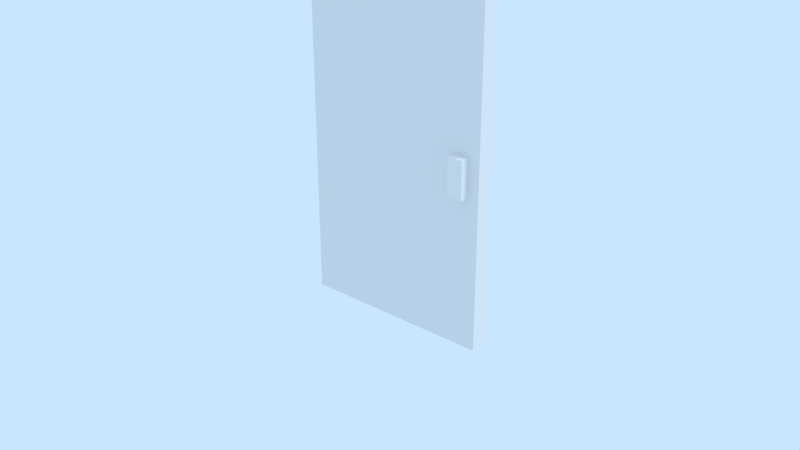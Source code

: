 # Source: LibDoor.blend  (saved by Blender 2.79.7; exported with 4.5.12 LTS)
import bpy
from mathutils import Matrix  # noqa: F401  (used for matrix-valued properties, if any)

bpy.ops.wm.read_factory_settings(use_empty=True)
scene = bpy.context.scene
scene.name = 'LibDoor'

# ---- collections
col_collection_1 = bpy.data.collections.new('Collection 1'); scene.collection.children.link(col_collection_1)
col_collection_2 = bpy.data.collections.new('Collection 2'); scene.collection.children.link(col_collection_2)
col_collection_2.hide_render = True
col_collection_2.hide_viewport = True
col_collection_3 = bpy.data.collections.new('Collection 3'); scene.collection.children.link(col_collection_3)
col_collection_3.hide_render = True
col_collection_3.hide_viewport = True
col_collection_4 = bpy.data.collections.new('Collection 4'); scene.collection.children.link(col_collection_4)
col_collection_4.hide_render = True
col_collection_4.hide_viewport = True
col_collection_5 = bpy.data.collections.new('Collection 5'); scene.collection.children.link(col_collection_5)
col_collection_5.hide_render = True
col_collection_5.hide_viewport = True
col_collection_6 = bpy.data.collections.new('Collection 6'); scene.collection.children.link(col_collection_6)
col_collection_6.hide_render = True
col_collection_6.hide_viewport = True
col_collection_7 = bpy.data.collections.new('Collection 7'); scene.collection.children.link(col_collection_7)
col_collection_7.hide_render = True
col_collection_7.hide_viewport = True
col_collection_8 = bpy.data.collections.new('Collection 8'); scene.collection.children.link(col_collection_8)
col_collection_8.hide_render = True
col_collection_8.hide_viewport = True
col_collection_9 = bpy.data.collections.new('Collection 9'); scene.collection.children.link(col_collection_9)
col_collection_9.hide_render = True
col_collection_9.hide_viewport = True
col_collection_10 = bpy.data.collections.new('Collection 10'); scene.collection.children.link(col_collection_10)
col_collection_10.hide_render = True
col_collection_10.hide_viewport = True
col_collection_11 = bpy.data.collections.new('Collection 11'); scene.collection.children.link(col_collection_11)
col_collection_11.hide_render = True
col_collection_11.hide_viewport = True
col_collection_12 = bpy.data.collections.new('Collection 12'); scene.collection.children.link(col_collection_12)
col_collection_12.hide_render = True
col_collection_12.hide_viewport = True
col_collection_13 = bpy.data.collections.new('Collection 13'); scene.collection.children.link(col_collection_13)
col_collection_13.hide_render = True
col_collection_13.hide_viewport = True
col_collection_14 = bpy.data.collections.new('Collection 14'); scene.collection.children.link(col_collection_14)
col_collection_14.hide_render = True
col_collection_14.hide_viewport = True
col_collection_15 = bpy.data.collections.new('Collection 15'); scene.collection.children.link(col_collection_15)
col_collection_15.hide_render = True
col_collection_15.hide_viewport = True
col_collection_16 = bpy.data.collections.new('Collection 16'); scene.collection.children.link(col_collection_16)
col_collection_16.hide_render = True
col_collection_16.hide_viewport = True
col_collection_17 = bpy.data.collections.new('Collection 17'); scene.collection.children.link(col_collection_17)
col_collection_17.hide_render = True
col_collection_17.hide_viewport = True
col_collection_18 = bpy.data.collections.new('Collection 18'); scene.collection.children.link(col_collection_18)
col_collection_18.hide_render = True
col_collection_18.hide_viewport = True
col_collection_19 = bpy.data.collections.new('Collection 19'); scene.collection.children.link(col_collection_19)
col_collection_19.hide_render = True
col_collection_19.hide_viewport = True
col_collection_20 = bpy.data.collections.new('Collection 20'); scene.collection.children.link(col_collection_20)
col_collection_20.hide_render = True
col_collection_20.hide_viewport = True

# ---- materials (node trees are filled in below, after node groups)
mat_solidcolor = bpy.data.materials.new('SolidColor')
mat_solidcolor.alpha_threshold = 0.0
mat_solidcolor.use_transparent_shadow = False
mat_solidcolor.roughness = 0.5
mat_solidcolor.specular_intensity = 0.0
mat_metal = bpy.data.materials.new('Metal')
mat_metal.alpha_threshold = 0.0
mat_metal.use_transparent_shadow = False
mat_metal.diffuse_color = (0.8275, 0.8275, 0.8275, 1.0)
mat_metal.roughness = 0.5
mat_metal.specular_intensity = 0.1

# ---- material node trees

# ---- world
world_world = bpy.data.worlds.new('World'); scene.world = world_world
world_world.color = (0.5853, 0.7879, 1.0)
world_world.use_sun_shadow = False
world_world.sun_shadow_jitter_overblur = 0.0

# ---- lights
light_sun = bpy.data.lights.new('Sun', 'SUN')
light_sun.transmission_factor = 0.0
light_sun.cutoff_distance = 42.0
light_sun.angle = 0.1993
light_sun.energy = 1.0
light_sun.shadow_buffer_clip_start = 1.001
light_sun.shadow_soft_size = 0.1
light_sun.shadow_cascade_max_distance = 1000.0

# ---- meshes
me_doorcoliision = bpy.data.meshes.new('DoorColiision')
me_doorcoliision.from_pydata([(0.0, -0.05, -1.0), (0.0, -0.05, 1.1), (0.0, 0.05, -1.0), (0.0, 0.05, 1.1), (1.0, -0.05, -1.0), (1.0, -0.05, 1.1), (1.0, 0.05, -1.0), (1.0, 0.05, 1.1)], [], [(0, 1, 3, 2), (2, 3, 7, 6), (6, 7, 5, 4), (4, 5, 1, 0), (2, 6, 4, 0), (7, 3, 1, 5)])
me_doorcoliision.use_remesh_preserve_volume = False
me_doorcoliision.use_remesh_preserve_attributes = False
me_doorcoliision.use_mirror_vertex_groups = False
me_doorcoliision.update()
me_door1mesh = bpy.data.meshes.new('Door1Mesh')
me_door1mesh.from_pydata([(0.0, -0.05, -1.0), (0.0, -0.05, 1.1), (0.0, 0.05, -1.0), (0.0, 0.05, 1.1), (1.0, -0.05, -1.0), (1.0, -0.05, 1.1), (1.0, 0.05, -1.0), (1.0, 0.05, 1.1), (0.86, -0.1, -0.2), (0.86, -0.1, -2.98e-08), (0.86, 0.1, -0.2), (0.86, 0.1, -2.98e-08), (0.94, -0.1, -0.2), (0.94, -0.1, -2.98e-08), (0.94, 0.1, -0.2), (0.94, 0.1, -2.98e-08)], [], [(0, 1, 3, 2), (2, 3, 7, 6), (6, 7, 5, 4), (4, 5, 1, 0), (2, 6, 4, 0), (7, 3, 1, 5), (8, 9, 11, 10), (10, 11, 15, 14), (14, 15, 13, 12), (12, 13, 9, 8), (10, 14, 12, 8), (15, 11, 9, 13)])
me_door1mesh.polygons.foreach_set('material_index', [0, 0, 0, 0, 0, 0, 1, 1, 1, 1, 1, 1])
me_door1mesh.materials.append(mat_solidcolor)
me_door1mesh.materials.append(mat_metal)
me_door1mesh.use_remesh_preserve_volume = False
me_door1mesh.use_remesh_preserve_attributes = False
me_door1mesh.use_mirror_vertex_groups = False
me_door1mesh.update()
me_door2mesh = bpy.data.meshes.new('Door2Mesh')
me_door2mesh.from_pydata([(-0.5, -0.05, 1.103), (-0.4167, -0.05, 1.103), (-0.3333, -0.05, 1.103), (-0.25, -0.05, 1.103), (-0.1667, -0.05, 1.103), (-0.1034, -0.05, 1.103), (-0.5, -0.05, 0.9975), (-0.5, -0.05, 0.0525), (-0.4167, -0.05, 0.9975), (-0.4167, -0.05, 0.0525), (-0.3333, -0.05, 0.9975), (-0.3333, -0.05, 0.0525), (-0.25, -0.05, 0.9975), (-0.25, -0.05, 0.0525), (-0.1667, -0.05, 0.9975), (-0.1667, -0.05, 0.0525), (-0.1034, -0.05, 0.9975), (-0.1034, -0.05, 0.0525), (-0.04167, -0.05, 1.103), (-0.04167, -0.05, 0.0525), (-0.04167, -0.05, 0.9975), (-0.5, 0.05, 1.103), (-0.4167, 0.05, 1.103), (-0.3333, 0.05, 1.103), (-0.25, 0.05, 1.103), (-0.1667, 0.05, 1.103), (-0.1034, 0.05, 1.103), (-0.5, 0.05, 0.9975), (-0.5, 0.05, 0.0525), (-0.4167, 0.05, 0.9975), (-0.4167, 0.05, 0.0525), (-0.3333, 0.05, 0.9975), (-0.3333, 0.05, 0.0525), (-0.25, 0.05, 0.9975), (-0.25, 0.05, 0.0525), (-0.1667, 0.05, 0.9975), (-0.1667, 0.05, 0.0525), (-0.1034, 0.05, 0.9975), (-0.1034, 0.05, 0.0525), (-0.04167, 0.05, 1.103), (-0.04167, 0.05, 0.0525), (-0.04167, 0.05, 0.9975), (-0.5, 0.0, 1.103), (-0.1034, 0.0, 1.103), (-0.1667, 0.0, 1.103), (-0.25, 0.0, 1.103), (-0.3333, 0.0, 1.103), (-0.4167, 0.0, 1.103), (-0.04167, 0.0, 1.103), (-0.5, 0.0, 0.0525), (-0.5, 0.0, 0.9975), (0.0, -0.05, 1.103), (0.5, -0.05, 1.103), (0.4167, -0.05, 1.103), (0.3333, -0.05, 1.103), (0.25, -0.05, 1.103), (0.1667, -0.05, 1.103), (0.1034, -0.05, 1.103), (0.0, -0.05, 0.0525), (0.0, -0.05, 0.9975), (0.5, -0.05, 0.9975), (0.5, -0.05, 0.0525), (0.4167, -0.05, 0.9975), (0.4167, -0.05, 0.0525), (0.3333, -0.05, 0.9975), (0.3333, -0.05, 0.0525), (0.25, -0.05, 0.9975), (0.25, -0.05, 0.0525), (0.1667, -0.05, 0.9975), (0.1667, -0.05, 0.0525), (0.1034, -0.05, 0.9975), (0.1034, -0.05, 0.0525), (0.04167, -0.05, 1.103), (0.04167, -0.05, 0.0525), (0.04167, -0.05, 0.9975), (0.0, 0.05, 1.103), (0.5, 0.05, 1.103), (0.4167, 0.05, 1.103), (0.3333, 0.05, 1.103), (0.25, 0.05, 1.103), (0.1667, 0.05, 1.103), (0.1034, 0.05, 1.103), (0.0, 0.05, 0.0525), (0.0, 0.05, 0.9975), (0.5, 0.05, 0.9975), (0.5, 0.05, 0.0525), (0.4167, 0.05, 0.9975), (0.4167, 0.05, 0.0525), (0.3333, 0.05, 0.9975), (0.3333, 0.05, 0.0525), (0.25, 0.05, 0.9975), (0.25, 0.05, 0.0525), (0.1667, 0.05, 0.9975), (0.1667, 0.05, 0.0525), (0.1034, 0.05, 0.9975), (0.1034, 0.05, 0.0525), (0.04167, 0.05, 1.103), (0.04167, 0.05, 0.0525), (0.04167, 0.05, 0.9975), (0.0, 0.0, 1.103), (0.5, 0.0, 1.103), (0.1034, 0.0, 1.103), (0.1667, 0.0, 1.103), (0.25, 0.0, 1.103), (0.3333, 0.0, 1.103), (0.4167, 0.0, 1.103), (0.04167, 0.0, 1.103), (0.5, 0.0, 0.0525), (0.5, 0.0, 0.9975), (-0.5, -0.05, -1.003), (-0.4167, -0.05, -1.003), (-0.3333, -0.05, -1.003), (-0.25, -0.05, -1.003), (-0.1667, -0.05, -1.003), (-0.1034, -0.05, -1.003), (-0.5, -0.05, -0.8975), (-0.5, -0.05, -0.0525), (-0.4167, -0.05, -0.8975), (-0.4167, -0.05, -0.0525), (-0.3333, -0.05, -0.8975), (-0.3333, -0.05, -0.0525), (-0.25, -0.05, -0.8975), (-0.25, -0.05, -0.0525), (-0.1667, -0.05, -0.8975), (-0.1667, -0.05, -0.0525), (-0.1034, -0.05, -0.8975), (-0.1034, -0.05, -0.0525), (-0.04167, -0.05, -1.003), (-0.04167, -0.05, -0.0525), (-0.04167, -0.05, -0.8975), (-0.5, -0.05, 0.0), (-0.4167, -0.05, 0.0), (-0.3333, -0.05, 0.0), (-0.25, -0.05, 0.0), (-0.1667, -0.05, 0.0), (-0.1034, -0.05, 0.0), (-0.04167, -0.05, 0.0), (-0.5, 0.05, -1.003), (-0.4167, 0.05, -1.003), (-0.3333, 0.05, -1.003), (-0.25, 0.05, -1.003), (-0.1667, 0.05, -1.003), (-0.1034, 0.05, -1.003), (-0.5, 0.05, -0.8975), (-0.5, 0.05, -0.0525), (-0.4167, 0.05, -0.8975), (-0.4167, 0.05, -0.0525), (-0.3333, 0.05, -0.8975), (-0.3333, 0.05, -0.0525), (-0.25, 0.05, -0.8975), (-0.25, 0.05, -0.0525), (-0.1667, 0.05, -0.8975), (-0.1667, 0.05, -0.0525), (-0.1034, 0.05, -0.8975), (-0.1034, 0.05, -0.0525), (-0.04167, 0.05, -1.003), (-0.04167, 0.05, -0.0525), (-0.04167, 0.05, -0.8975), (-0.5, 0.0, -1.003), (-0.1034, 0.0, -1.003), (-0.1667, 0.0, -1.003), (-0.25, 0.0, -1.003), (-0.3333, 0.0, -1.003), (-0.4167, 0.0, -1.003), (-0.04167, 0.0, -1.003), (-0.5, 0.0, -0.0525), (-0.5, 0.0, -0.8975), (-0.5, 0.05, 0.0), (-0.4167, 0.05, 0.0), (-0.3333, 0.05, 0.0), (-0.25, 0.05, 0.0), (-0.1667, 0.05, 0.0), (-0.1034, 0.05, 0.0), (-0.04167, 0.05, 0.0), (-0.5, 0.0, 0.0), (0.0, -0.05, -1.003), (0.5, -0.05, -1.003), (0.4167, -0.05, -1.003), (0.3333, -0.05, -1.003), (0.25, -0.05, -1.003), (0.1667, -0.05, -1.003), (0.1034, -0.05, -1.003), (0.0, -0.05, -0.0525), (0.0, -0.05, -0.8975), (0.5, -0.05, -0.8975), (0.5, -0.05, -0.0525), (0.4167, -0.05, -0.8975), (0.4167, -0.05, -0.0525), (0.3333, -0.05, -0.8975), (0.3333, -0.05, -0.0525), (0.25, -0.05, -0.8975), (0.25, -0.05, -0.0525), (0.1667, -0.05, -0.8975), (0.1667, -0.05, -0.0525), (0.1034, -0.05, -0.8975), (0.1034, -0.05, -0.0525), (0.04167, -0.05, -1.003), (0.04167, -0.05, -0.0525), (0.04167, -0.05, -0.8975), (0.0, -0.05, 0.0), (0.5, -0.05, 0.0), (0.4167, -0.05, 0.0), (0.3333, -0.05, 0.0), (0.25, -0.05, 0.0), (0.1667, -0.05, 0.0), (0.1034, -0.05, 0.0), (0.04167, -0.05, 0.0), (0.0, 0.05, -1.003), (0.5, 0.05, -1.003), (0.4167, 0.05, -1.003), (0.3333, 0.05, -1.003), (0.25, 0.05, -1.003), (0.1667, 0.05, -1.003), (0.1034, 0.05, -1.003), (0.0, 0.05, -0.0525), (0.0, 0.05, -0.8975), (0.5, 0.05, -0.8975), (0.5, 0.05, -0.0525), (0.4167, 0.05, -0.8975), (0.4167, 0.05, -0.0525), (0.3333, 0.05, -0.8975), (0.3333, 0.05, -0.0525), (0.25, 0.05, -0.8975), (0.25, 0.05, -0.0525), (0.1667, 0.05, -0.8975), (0.1667, 0.05, -0.0525), (0.1034, 0.05, -0.8975), (0.1034, 0.05, -0.0525), (0.04167, 0.05, -1.003), (0.04167, 0.05, -0.0525), (0.04167, 0.05, -0.8975), (0.0, 0.0, -1.003), (0.5, 0.0, -1.003), (0.1034, 0.0, -1.003), (0.1667, 0.0, -1.003), (0.25, 0.0, -1.003), (0.3333, 0.0, -1.003), (0.4167, 0.0, -1.003), (0.04167, 0.0, -1.003), (0.5, 0.0, -0.0525), (0.5, 0.0, -0.8975), (0.0, 0.05, 0.0), (0.5, 0.05, 0.0), (0.4167, 0.05, 0.0), (0.3333, 0.05, 0.0), (0.25, 0.05, 0.0), (0.1667, 0.05, 0.0), (0.1034, 0.05, 0.0), (0.04167, 0.05, 0.0), (0.5, 0.0, 0.0), (0.36, -0.1, -0.2025), (0.36, -0.1, -0.0025), (0.36, 0.1, -0.2025), (0.36, 0.1, -0.0025), (0.44, -0.1, -0.2025), (0.44, -0.1, -0.0025), (0.44, 0.1, -0.2025), (0.44, 0.1, -0.0025)], [], [(20, 59, 51, 18), (48, 18, 51, 99), (42, 0, 1, 47), (47, 1, 2, 46), (46, 2, 3, 45), (45, 3, 4, 44), (44, 4, 5, 43), (6, 8, 1, 0), (8, 10, 2, 1), (10, 12, 3, 2), (12, 14, 4, 3), (14, 16, 5, 4), (134, 135, 17, 15), (15, 17, 16, 14), (133, 134, 15, 13), (132, 133, 13, 11), (11, 13, 12, 10), (131, 132, 11, 9), (130, 131, 9, 7), (7, 9, 8, 6), (136, 199, 58, 19), (19, 58, 59, 20), (135, 136, 19, 17), (43, 5, 18, 48), (16, 20, 18, 5), (42, 50, 6, 0), (50, 49, 7, 6), (49, 174, 130, 7), (41, 39, 75, 83), (48, 99, 75, 39), (42, 47, 22, 21), (47, 46, 23, 22), (46, 45, 24, 23), (45, 44, 25, 24), (44, 43, 26, 25), (27, 21, 22, 29), (29, 22, 23, 31), (31, 23, 24, 33), (33, 24, 25, 35), (35, 25, 26, 37), (171, 36, 38, 172), (36, 35, 37, 38), (170, 34, 36, 171), (169, 32, 34, 170), (32, 31, 33, 34), (168, 30, 32, 169), (167, 28, 30, 168), (28, 27, 29, 30), (173, 40, 82, 241), (40, 41, 83, 82), (172, 38, 40, 173), (43, 48, 39, 26), (37, 26, 39, 41), (42, 21, 27, 50), (50, 27, 28, 49), (49, 28, 167, 174), (11, 32, 30, 9), (9, 30, 29, 8), (11, 10, 31, 32), (10, 8, 29, 31), (14, 12, 33, 35), (20, 16, 37, 41), (17, 38, 37, 16), (19, 20, 41, 40), (19, 40, 38, 17), (15, 36, 34, 13), (15, 14, 35, 36), (13, 34, 33, 12), (74, 72, 51, 59), (106, 99, 51, 72), (100, 105, 53, 52), (105, 104, 54, 53), (104, 103, 55, 54), (103, 102, 56, 55), (102, 101, 57, 56), (60, 52, 53, 62), (62, 53, 54, 64), (64, 54, 55, 66), (66, 55, 56, 68), (68, 56, 57, 70), (204, 69, 71, 205), (69, 68, 70, 71), (203, 67, 69, 204), (202, 65, 67, 203), (65, 64, 66, 67), (201, 63, 65, 202), (200, 61, 63, 201), (61, 60, 62, 63), (206, 73, 58, 199), (73, 74, 59, 58), (205, 71, 73, 206), (101, 106, 72, 57), (70, 57, 72, 74), (100, 52, 60, 108), (108, 60, 61, 107), (107, 61, 200, 249), (98, 83, 75, 96), (106, 96, 75, 99), (100, 76, 77, 105), (105, 77, 78, 104), (104, 78, 79, 103), (103, 79, 80, 102), (102, 80, 81, 101), (84, 86, 77, 76), (86, 88, 78, 77), (88, 90, 79, 78), (90, 92, 80, 79), (92, 94, 81, 80), (246, 247, 95, 93), (93, 95, 94, 92), (245, 246, 93, 91), (244, 245, 91, 89), (89, 91, 90, 88), (243, 244, 89, 87), (242, 243, 87, 85), (85, 87, 86, 84), (248, 241, 82, 97), (97, 82, 83, 98), (247, 248, 97, 95), (101, 81, 96, 106), (94, 98, 96, 81), (100, 108, 84, 76), (108, 107, 85, 84), (107, 249, 242, 85), (65, 63, 87, 89), (63, 62, 86, 87), (65, 89, 88, 64), (64, 88, 86, 62), (68, 92, 90, 66), (74, 98, 94, 70), (71, 70, 94, 95), (73, 97, 98, 74), (73, 71, 95, 97), (69, 67, 91, 93), (69, 93, 92, 68), (67, 66, 90, 91), (129, 127, 175, 183), (164, 231, 175, 127), (158, 163, 110, 109), (163, 162, 111, 110), (162, 161, 112, 111), (161, 160, 113, 112), (160, 159, 114, 113), (115, 109, 110, 117), (117, 110, 111, 119), (119, 111, 112, 121), (121, 112, 113, 123), (123, 113, 114, 125), (134, 124, 126, 135), (124, 123, 125, 126), (133, 122, 124, 134), (132, 120, 122, 133), (120, 119, 121, 122), (131, 118, 120, 132), (130, 116, 118, 131), (116, 115, 117, 118), (136, 128, 182, 199), (128, 129, 183, 182), (135, 126, 128, 136), (159, 164, 127, 114), (125, 114, 127, 129), (158, 109, 115, 166), (166, 115, 116, 165), (165, 116, 130, 174), (157, 215, 207, 155), (164, 155, 207, 231), (158, 137, 138, 163), (163, 138, 139, 162), (162, 139, 140, 161), (161, 140, 141, 160), (160, 141, 142, 159), (143, 145, 138, 137), (145, 147, 139, 138), (147, 149, 140, 139), (149, 151, 141, 140), (151, 153, 142, 141), (171, 172, 154, 152), (152, 154, 153, 151), (170, 171, 152, 150), (169, 170, 150, 148), (148, 150, 149, 147), (168, 169, 148, 146), (167, 168, 146, 144), (144, 146, 145, 143), (173, 241, 214, 156), (156, 214, 215, 157), (172, 173, 156, 154), (159, 142, 155, 164), (153, 157, 155, 142), (158, 166, 143, 137), (166, 165, 144, 143), (165, 174, 167, 144), (120, 118, 146, 148), (118, 117, 145, 146), (120, 148, 147, 119), (119, 147, 145, 117), (123, 151, 149, 121), (129, 157, 153, 125), (126, 125, 153, 154), (128, 156, 157, 129), (128, 126, 154, 156), (124, 122, 150, 152), (124, 152, 151, 123), (122, 121, 149, 150), (198, 183, 175, 196), (238, 196, 175, 231), (232, 176, 177, 237), (237, 177, 178, 236), (236, 178, 179, 235), (235, 179, 180, 234), (234, 180, 181, 233), (184, 186, 177, 176), (186, 188, 178, 177), (188, 190, 179, 178), (190, 192, 180, 179), (192, 194, 181, 180), (204, 205, 195, 193), (193, 195, 194, 192), (203, 204, 193, 191), (202, 203, 191, 189), (189, 191, 190, 188), (201, 202, 189, 187), (200, 201, 187, 185), (185, 187, 186, 184), (206, 199, 182, 197), (197, 182, 183, 198), (205, 206, 197, 195), (233, 181, 196, 238), (194, 198, 196, 181), (232, 240, 184, 176), (240, 239, 185, 184), (239, 249, 200, 185), (230, 228, 207, 215), (238, 231, 207, 228), (232, 237, 209, 208), (237, 236, 210, 209), (236, 235, 211, 210), (235, 234, 212, 211), (234, 233, 213, 212), (216, 208, 209, 218), (218, 209, 210, 220), (220, 210, 211, 222), (222, 211, 212, 224), (224, 212, 213, 226), (246, 225, 227, 247), (225, 224, 226, 227), (245, 223, 225, 246), (244, 221, 223, 245), (221, 220, 222, 223), (243, 219, 221, 244), (242, 217, 219, 243), (217, 216, 218, 219), (248, 229, 214, 241), (229, 230, 215, 214), (247, 227, 229, 248), (233, 238, 228, 213), (226, 213, 228, 230), (232, 208, 216, 240), (240, 216, 217, 239), (239, 217, 242, 249), (189, 221, 219, 187), (187, 219, 218, 186), (189, 188, 220, 221), (188, 186, 218, 220), (192, 190, 222, 224), (198, 194, 226, 230), (195, 227, 226, 194), (197, 198, 230, 229), (197, 229, 227, 195), (193, 225, 223, 191), (193, 192, 224, 225), (191, 223, 222, 190), (250, 251, 253, 252), (252, 253, 257, 256), (256, 257, 255, 254), (254, 255, 251, 250), (252, 256, 254, 250), (257, 253, 251, 255)])
me_door2mesh.polygons.foreach_set('material_index', [0, 0, 0, 0, 0, 0, 0, 0, 0, 0, 0, 0, 0, 0, 0, 0, 0, 0, 0, 0, 0, 0, 0, 0, 0, 0, 0, 0, 0, 0, 0, 0, 0, 0, 0, 0, 0, 0, 0, 0, 0, 0, 0, 0, 0, 0, 0, 0, 0, 0, 0, 0, 0, 0, 0, 0, 0, 0, 0, 0, 0, 0, 0, 0, 0, 0, 0, 0, 0, 0, 0, 0, 0, 0, 0, 0, 0, 0, 0, 0, 0, 0, 0, 0, 0, 0, 0, 0, 0, 0, 0, 0, 0, 0, 0, 0, 0, 0, 0, 0, 0, 0, 0, 0, 0, 0, 0, 0, 0, 0, 0, 0, 0, 0, 0, 0, 0, 0, 0, 0, 0, 0, 0, 0, 0, 0, 0, 0, 0, 0, 0, 0, 0, 0, 0, 0, 0, 0, 0, 0, 0, 0, 0, 0, 0, 0, 0, 0, 0, 0, 0, 0, 0, 0, 0, 0, 0, 0, 0, 0, 0, 0, 0, 0, 0, 0, 0, 0, 0, 0, 0, 0, 0, 0, 0, 0, 0, 0, 0, 0, 0, 0, 0, 0, 0, 0, 0, 0, 0, 0, 0, 0, 0, 0, 0, 0, 0, 0, 0, 0, 0, 0, 0, 0, 0, 0, 0, 0, 0, 0, 0, 0, 0, 0, 0, 0, 0, 0, 0, 0, 0, 0, 0, 0, 0, 0, 0, 0, 0, 0, 0, 0, 0, 0, 0, 0, 0, 0, 0, 0, 0, 0, 0, 0, 0, 0, 0, 0, 0, 0, 0, 0, 0, 0, 0, 0, 0, 0, 0, 0, 0, 0, 0, 0, 0, 0, 0, 0, 0, 0, 0, 0, 1, 1, 1, 1, 1, 1])
me_door2mesh.materials.append(mat_solidcolor)
me_door2mesh.materials.append(mat_metal)
me_door2mesh.use_remesh_preserve_volume = False
me_door2mesh.use_remesh_preserve_attributes = False
me_door2mesh.use_mirror_vertex_groups = False
me_door2mesh.update()

# ---- objects
ob_door1 = bpy.data.objects.new('Door1', None)
ob_door1collision = bpy.data.objects.new('Door1Collision', me_doorcoliision)
ob_door1mesh = bpy.data.objects.new('Door1Mesh', me_door1mesh)
ob_lamp = bpy.data.objects.new('Lamp', light_sun)
ob_door2 = bpy.data.objects.new('Door2', None)
ob_door2collision = bpy.data.objects.new('Door2Collision', me_doorcoliision)
ob_door2mesh = bpy.data.objects.new('Door2Mesh', me_door2mesh)

# ---- transforms, parenting, visibility, modifiers, constraints
ob_door1.location = (0.0, 0.0, 0.0)
ob_door1.show_in_front = True
ob_door1.lineart.crease_threshold = 0.0
ob_door1collision.parent = ob_door1
ob_door1collision.location = (-0.5, 0.0, 1.1)
ob_door1collision.color = (0.3749, 0.198, 0.09319, 1.0)
ob_door1collision.hide_render = True
ob_door1collision.display_type = 'WIRE'
ob_door1collision.show_wire = True
ob_door1collision.show_all_edges = True
ob_door1collision.show_in_front = True
ob_door1collision.lineart.crease_threshold = 0.0
ob_door1mesh.parent = ob_door1collision
ob_door1mesh.matrix_parent_inverse = Matrix(((1.0, 0.0, 0.0, 0.5), (0.0, 1.0, 0.0, -0.0), (0.0, 0.0, 1.0, -1.1), (0.0, 0.0, 0.0, 1.0)))
ob_door1mesh.location = (-0.5, 0.0, 1.1)
ob_door1mesh.color = (0.3749, 0.198, 0.09319, 1.0)
ob_door1mesh.lineart.crease_threshold = 0.0
ob_lamp.location = (10.31, 3.409, 14.65)
ob_lamp.rotation_euler = (0.6503, 0.05522, 1.866)
ob_lamp.lock_rotations_4d = False
ob_lamp.empty_display_type = 'ARROWS'
ob_lamp.color = (0.0, 0.0, 0.0, 0.0)
ob_lamp.hide_viewport = True
ob_lamp.lineart.crease_threshold = 0.0
ob_door2.location = (0.0, 0.0, 0.0)
ob_door2.show_in_front = True
ob_door2.lineart.crease_threshold = 0.0
ob_door2collision.parent = ob_door2
ob_door2collision.location = (-0.5, 0.0, 1.1)
ob_door2collision.color = (0.3749, 0.198, 0.09319, 1.0)
ob_door2collision.hide_render = True
ob_door2collision.display_type = 'WIRE'
ob_door2collision.show_wire = True
ob_door2collision.show_all_edges = True
ob_door2collision.show_in_front = True
ob_door2collision.lineart.crease_threshold = 0.0
ob_door2mesh.parent = ob_door2collision
ob_door2mesh.matrix_parent_inverse = Matrix(((1.0, 0.0, 0.0, 0.5), (0.0, 1.0, 0.0, -0.0), (0.0, 0.0, 1.0, -1.1), (0.0, 0.0, 0.0, 1.0)))
ob_door2mesh.location = (0.0, 0.0, 1.103)
ob_door2mesh.color = (0.5926, 0.5926, 0.5926, 1.0)
ob_door2mesh.lineart.crease_threshold = 0.0

# ---- collection membership
col_collection_1.objects.link(ob_door1)
col_collection_1.objects.link(ob_door1collision)
col_collection_1.objects.link(ob_door1mesh)
col_collection_1.objects.link(ob_lamp)
col_collection_2.objects.link(ob_door2)
col_collection_2.objects.link(ob_door2collision)
col_collection_2.objects.link(ob_door2mesh)
col_collection_2.objects.link(ob_lamp)
col_collection_3.objects.link(ob_lamp)
col_collection_4.objects.link(ob_lamp)
col_collection_5.objects.link(ob_lamp)
col_collection_6.objects.link(ob_lamp)
col_collection_7.objects.link(ob_lamp)
col_collection_8.objects.link(ob_lamp)
col_collection_9.objects.link(ob_lamp)
col_collection_10.objects.link(ob_lamp)
col_collection_11.objects.link(ob_lamp)
col_collection_12.objects.link(ob_lamp)
col_collection_13.objects.link(ob_lamp)
col_collection_14.objects.link(ob_lamp)
col_collection_15.objects.link(ob_lamp)
col_collection_16.objects.link(ob_lamp)
col_collection_17.objects.link(ob_lamp)
col_collection_18.objects.link(ob_lamp)
col_collection_19.objects.link(ob_lamp)
col_collection_20.objects.link(ob_lamp)

# ---- scene / render settings (as saved in the file)
scene.frame_start = 1; scene.frame_end = 250; scene.frame_set(0)
scene.render.engine = 'BLENDER_EEVEE_NEXT'
scene.render.resolution_percentage = 50
scene.render.dither_intensity = 0.0
scene.cycles.use_denoising = False
scene.cycles.samples = 128
scene.cycles.sampling_pattern = 'TABULATED_SOBOL'
scene.cycles.use_adaptive_sampling = False
scene.cycles.use_light_tree = False
scene.view_settings.view_transform = 'Standard'
bpy.context.view_layer.update()

# ---- added for rendering (the .blend has no active camera): camera
cam_auto = bpy.data.cameras.new('AutoCamera')
cam_auto.lens = 50.0
cam_auto.sensor_width = 36.0
cam_auto.clip_end = 1000.0
ob_auto_camera = bpy.data.objects.new('AutoCamera', cam_auto)
scene.collection.objects.link(ob_auto_camera)
ob_auto_camera.location = (3.10964, -3.73156, 3.08646)
ob_auto_camera.rotation_euler = (1.09748, -7.21219e-08, 0.694738)
scene.camera = ob_auto_camera
bpy.context.view_layer.update()
